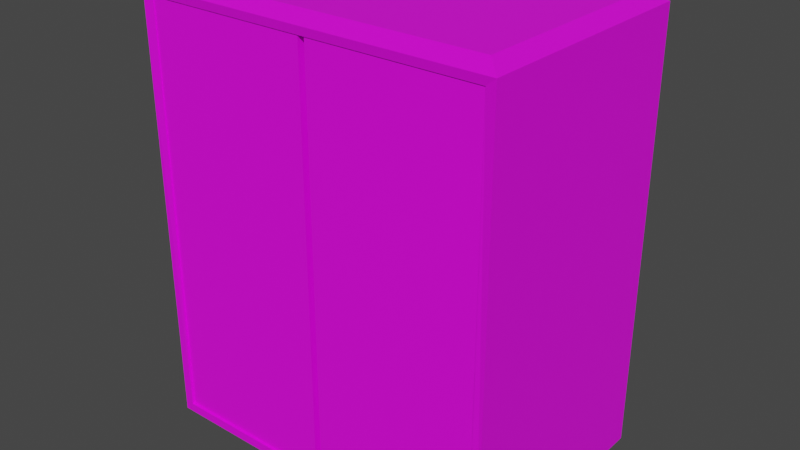 # Source: Shelf.blend  (saved by Blender 3.3.6; exported with 4.5.12 LTS)
import bpy
from mathutils import Matrix  # noqa: F401  (used for matrix-valued properties, if any)

bpy.ops.wm.read_factory_settings(use_empty=True)
scene = bpy.context.scene
scene.name = 'Scene'

# ---- collections
col_collection = bpy.data.collections.new('Collection'); scene.collection.children.link(col_collection)

# ---- images (referenced by path relative to the original .blend; pixels are not part of the script)
import os
ASSET_DIR = os.environ.get("B2B_ASSET_DIR", "")  # directory of the original .blend (textures are referenced by path, not embedded)
HERE = os.path.dirname(os.path.abspath(__file__))  # packed textures are extracted next to this script under _unpacked/

def load_image(name, relpath, width, height, colorspace="sRGB"):
    """Load a texture the original file referenced (path relative to the .blend, or extracted next to this script)."""
    p = next((c for c in (os.path.join(HERE, relpath), os.path.join(ASSET_DIR, relpath)) if relpath and os.path.exists(c)), "")
    if p:
        img = bpy.data.images.load(p, check_existing=True)
        img.name = name
    else:  # same state as the original file: an image datablock whose file is absent (Cycles renders it pink)
        img = bpy.data.images.new(name, width, height)
        img.source = "FILE"
        img.filepath = "//" + (relpath or name)
    img.colorspace_settings.name = colorspace
    return img
img_wood_jpg = load_image('Wood.jpg', 'Wood.jpg', 1024, 1024, 'sRGB')

# ---- materials (node trees are filled in below, after node groups)
mat_material = bpy.data.materials.new('Material')
mat_material.alpha_threshold = 0.0
mat_material.use_transparent_shadow = False
mat_material.roughness = 0.5
mat_material.line_color = (0.0, 0.0, 0.0, 1.0)

# ---- material node trees
mat_material.use_nodes = True; mat_material.node_tree.nodes.clear()
_N = mat_material.node_tree.nodes; _L = mat_material.node_tree.links
n0 = _N.new('ShaderNodeOutputMaterial'); n0.name = 'Material Output'; n0.location = (300, 300)
n1 = _N.new('ShaderNodeBsdfPrincipled'); n1.name = 'Principled BSDF'; n1.location = (10, 300)
n1.distribution = 'GGX'
n1.subsurface_method = 'RANDOM_WALK_SKIN'
n1.inputs[3].default_value = 1.45
n1.inputs[27].default_value = (0.0, 0.0, 0.0, 1.0)
n1.inputs[28].default_value = 1.0
n2 = _N.new('ShaderNodeTexImage'); n2.name = 'Image Texture'; n2.location = (-280, 280)
n2.image = img_wood_jpg
_L.new(n1.outputs[0], n0.inputs[0])
_L.new(n2.outputs[0], n1.inputs[0])
n0.is_active_output = True

# ---- world
world_world = bpy.data.worlds.new('World'); scene.world = world_world
world_world.use_nodes = True; world_world.node_tree.nodes.clear()
_N = world_world.node_tree.nodes; _L = world_world.node_tree.links
n0 = _N.new('ShaderNodeOutputWorld'); n0.name = 'World Output'; n0.location = (300, 300)
n1 = _N.new('ShaderNodeBackground'); n1.name = 'Background'; n1.location = (10, 300)
n1.inputs[0].default_value = (0.05088, 0.05088, 0.05088, 1.0)
_L.new(n1.outputs[0], n0.inputs[0])
n0.is_active_output = True
world_world.color = (0.05088, 0.05088, 0.05088)
world_world.use_sun_shadow = False
world_world.sun_shadow_jitter_overblur = 0.0

# ---- meshes
me_cube = bpy.data.meshes.new('Cube')
me_cube.from_pydata([(2.915, 2.311, 4.012), (3.242, 2.639, -3.882), (3.242, -1.617, 3.882), (3.242, -1.617, -3.882), (-2.915, 2.311, 4.012), (-3.242, 2.639, -3.882), (-3.242, -1.617, 3.882), (-3.242, -1.617, -3.882), (3.242, 2.639, 3.882), (2.915, -1.289, 4.012), (-2.915, -1.289, 4.012), (-3.242, 2.639, 3.882)], [], [(0, 4, 10, 9), (7, 6, 11, 5), (5, 1, 3, 7), (1, 8, 2, 3), (5, 11, 8, 1), (9, 10, 6, 2), (0, 9, 2, 8), (10, 4, 11, 6), (4, 0, 8, 11)])
_uv = me_cube.uv_layers.new(name='UVMap')
_uv.uv.foreach_set('vector', [-1.71, 1.73, -0.009045, 1.73, -0.009045, 2.781, -1.71, 2.781, 1.426, -1.781, 1.426, 0.4845, 0.1843, 0.4845, 0.1843, -1.781, -1.71, 0.4864, 0.1823, 0.4864, 0.1823, 1.728, -1.71, 1.728, 2.67, -1.781, 2.67, 0.4845, 1.428, 0.4845, 1.428, -1.781, 0.1823, -1.781, 0.1823, 0.4845, -1.71, 0.4845, -1.71, -1.781, 1.428, 2.283, 1.428, 0.5821, 1.531, 0.4864, 1.531, 2.379, 1.113, 1.633, 1.113, 0.5821, 1.216, 0.4864, 1.216, 1.728, 1.321, 0.5821, 1.321, 1.633, 1.218, 1.728, 1.218, 0.4864, 1.426, 0.5821, 1.426, 2.283, 1.323, 2.379, 1.323, 0.4864])
me_cube.materials.append(mat_material)
me_cube.use_mirror_vertex_groups = False
me_cube.update()
me_cube_001 = bpy.data.meshes.new('Cube.001')
me_cube_001.from_pydata([(0.0, 0.0, 0.0), (0.0, 0.0, 7.488), (3.057, 0.0, 0.0), (3.057, 0.0, 7.488)], [], [(2, 3, 1, 0)])
_uv = me_cube_001.uv_layers.new(name='UVMap')
_uv.uv.foreach_set('vector', [-0.6643, 1.813, -0.6643, -0.8134, 0.408, -0.8134, 0.408, 1.813])
me_cube_001.materials.append(mat_material)
me_cube_001.update()
me_cube_002 = bpy.data.meshes.new('Cube.002')
me_cube_002.from_pydata([(0.0, 0.0, 0.0), (0.0, 0.0, 7.488), (-3.057, -9.59e-07, 0.0), (-3.057, -9.59e-07, 7.488)], [], [(2, 3, 1, 0)])
_uv = me_cube_002.uv_layers.new(name='UVMap')
_uv.uv.foreach_set('vector', [0.4087, 1.813, 0.4087, -0.8134, 1.481, -0.8134, 1.481, 1.813])
me_cube_002.materials.append(mat_material)
me_cube_002.update()

# ---- objects
ob_cube = bpy.data.objects.new('Cube', me_cube)
ob_cube_001 = bpy.data.objects.new('Cube.001', me_cube_001)
ob_cube_002 = bpy.data.objects.new('Cube.002', me_cube_002)

# ---- transforms, parenting, visibility, modifiers, constraints
ob_cube.location = (0.0, 0.0, 0.0)
ob_cube.lock_rotations_4d = False
ob_cube.empty_display_type = 'ARROWS'
ob_cube.lineart.crease_threshold = 0.0
_m = ob_cube.modifiers.new('Solidify', 'SOLIDIFY')
_m.thickness = 0.23
ob_cube_001.location = (-3.118, -1.455, -3.742)
_m = ob_cube_001.modifiers.new('Solidify', 'SOLIDIFY')
_m.thickness = 0.23
_m.offset = 0.0
ob_cube_002.location = (3.118, -1.455, -3.742)
_m = ob_cube_002.modifiers.new('Solidify', 'SOLIDIFY')
_m.thickness = 0.23
_m.offset = 0.0

# ---- collection membership
col_collection.objects.link(ob_cube)
col_collection.objects.link(ob_cube_001)
col_collection.objects.link(ob_cube_002)

# ---- scene / render settings (as saved in the file)
scene.frame_start = 1; scene.frame_end = 250; scene.frame_set(1)
scene.render.engine = 'BLENDER_EEVEE_NEXT'
scene.cycles.sampling_pattern = 'TABULATED_SOBOL'
scene.cycles.use_light_tree = False
scene.view_settings.view_transform = 'Filmic'
bpy.context.view_layer.update()

# ---- added for rendering (the .blend has no active camera and no usable light): camera, sun
cam_auto = bpy.data.cameras.new('AutoCamera')
cam_auto.lens = 50.0
cam_auto.sensor_width = 36.0
cam_auto.clip_end = 1000.0
ob_auto_camera = bpy.data.objects.new('AutoCamera', cam_auto)
scene.collection.objects.link(ob_auto_camera)
ob_auto_camera.location = (10.2398, -11.7767, 8.25713)
ob_auto_camera.rotation_euler = (1.09748, -7.21219e-08, 0.694738)
scene.camera = ob_auto_camera
light_auto_sun = bpy.data.lights.new('AutoSun', 'SUN')
light_auto_sun.energy = 3.0
light_auto_sun.angle = 0.0523599
ob_auto_sun = bpy.data.objects.new('AutoSun', light_auto_sun)
scene.collection.objects.link(ob_auto_sun)
ob_auto_sun.rotation_euler = (0.872665, 0.174533, 0.523599)
bpy.context.view_layer.update()
